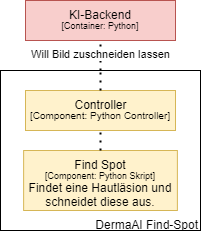

The diagram above was exported from draw.io. Its source (the exported page's mxGraphModel, read from the mxfile embedded in the PNG):
<mxGraphModel dx="925" dy="545" grid="1" gridSize="10" guides="1" tooltips="1" connect="1" arrows="1" fold="1" page="1" pageScale="1" pageWidth="1169" pageHeight="827" math="0" shadow="0">
  <root>
    <mxCell id="0" />
    <mxCell id="1" parent="0" />
    <mxCell id="jS8n_gaBKW0oPNZiw0fe-1" value="" style="rounded=0;whiteSpace=wrap;html=1;" vertex="1" parent="1">
      <mxGeometry x="470" y="200" width="200" height="160" as="geometry" />
    </mxCell>
    <mxCell id="jS8n_gaBKW0oPNZiw0fe-5" value="" style="rounded=0;whiteSpace=wrap;html=1;fillColor=#f8cecc;strokeColor=#b85450;" vertex="1" parent="1">
      <mxGeometry x="495" y="130" width="150" height="40" as="geometry" />
    </mxCell>
    <mxCell id="jS8n_gaBKW0oPNZiw0fe-6" value="KI-Backend" style="text;html=1;align=center;verticalAlign=middle;whiteSpace=wrap;rounded=0;" vertex="1" parent="1">
      <mxGeometry x="530" y="130" width="80" height="30" as="geometry" />
    </mxCell>
    <mxCell id="jS8n_gaBKW0oPNZiw0fe-7" value="&lt;font style=&quot;font-size: 9px;&quot;&gt;[Container: Python]&lt;/font&gt;" style="text;html=1;align=center;verticalAlign=middle;whiteSpace=wrap;rounded=0;" vertex="1" parent="1">
      <mxGeometry x="530" y="150" width="80" height="10" as="geometry" />
    </mxCell>
    <mxCell id="jS8n_gaBKW0oPNZiw0fe-8" value="" style="endArrow=none;dashed=1;html=1;dashPattern=1 3;strokeWidth=2;rounded=0;entryX=0.5;entryY=1;entryDx=0;entryDy=0;exitX=0.5;exitY=0;exitDx=0;exitDy=0;" edge="1" parent="1" source="jS8n_gaBKW0oPNZiw0fe-1" target="jS8n_gaBKW0oPNZiw0fe-5">
      <mxGeometry width="50" height="50" relative="1" as="geometry">
        <mxPoint x="450" y="170" as="sourcePoint" />
        <mxPoint x="500" y="120" as="targetPoint" />
      </mxGeometry>
    </mxCell>
    <mxCell id="jS8n_gaBKW0oPNZiw0fe-9" value="Will Bild zuschneiden lassen" style="edgeLabel;html=1;align=center;verticalAlign=middle;resizable=0;points=[];" vertex="1" connectable="0" parent="jS8n_gaBKW0oPNZiw0fe-8">
      <mxGeometry x="0.0976" relative="1" as="geometry">
        <mxPoint as="offset" />
      </mxGeometry>
    </mxCell>
    <mxCell id="jS8n_gaBKW0oPNZiw0fe-43" value="" style="endArrow=none;dashed=1;html=1;dashPattern=1 3;strokeWidth=2;rounded=0;entryX=1;entryY=0.5;entryDx=0;entryDy=0;exitX=0;exitY=0.5;exitDx=0;exitDy=0;" edge="1" parent="1" source="jS8n_gaBKW0oPNZiw0fe-40">
      <mxGeometry width="50" height="50" relative="1" as="geometry">
        <mxPoint x="800" y="500" as="sourcePoint" />
        <mxPoint x="848.75" y="449" as="targetPoint" />
      </mxGeometry>
    </mxCell>
    <mxCell id="jS8n_gaBKW0oPNZiw0fe-47" value="" style="endArrow=none;dashed=1;html=1;dashPattern=1 3;strokeWidth=2;rounded=0;entryX=0;entryY=0.5;entryDx=0;entryDy=0;exitX=1;exitY=0.5;exitDx=0;exitDy=0;" edge="1" parent="1" source="jS8n_gaBKW0oPNZiw0fe-44">
      <mxGeometry width="50" height="50" relative="1" as="geometry">
        <mxPoint x="300" y="500" as="sourcePoint" />
        <mxPoint x="288.75" y="449" as="targetPoint" />
      </mxGeometry>
    </mxCell>
    <mxCell id="jS8n_gaBKW0oPNZiw0fe-56" value="" style="rounded=0;whiteSpace=wrap;html=1;fillColor=#fff2cc;strokeColor=#d6b656;" vertex="1" parent="1">
      <mxGeometry x="495" y="220" width="150" height="40" as="geometry" />
    </mxCell>
    <mxCell id="jS8n_gaBKW0oPNZiw0fe-57" value="Controller" style="text;html=1;align=center;verticalAlign=middle;whiteSpace=wrap;rounded=0;" vertex="1" parent="1">
      <mxGeometry x="518.75" y="220" width="102.5" height="30" as="geometry" />
    </mxCell>
    <mxCell id="jS8n_gaBKW0oPNZiw0fe-58" value="&lt;font style=&quot;font-size: 10px;&quot;&gt;[Component: Python Controller]&lt;/font&gt;" style="text;html=1;align=center;verticalAlign=middle;whiteSpace=wrap;rounded=0;" vertex="1" parent="1">
      <mxGeometry x="495" y="240" width="150" height="10" as="geometry" />
    </mxCell>
    <mxCell id="jS8n_gaBKW0oPNZiw0fe-59" value="" style="endArrow=none;dashed=1;html=1;dashPattern=1 3;strokeWidth=2;rounded=0;entryX=0.5;entryY=0;entryDx=0;entryDy=0;exitX=0.5;exitY=0;exitDx=0;exitDy=0;" edge="1" parent="1" source="jS8n_gaBKW0oPNZiw0fe-57" target="jS8n_gaBKW0oPNZiw0fe-1">
      <mxGeometry width="50" height="50" relative="1" as="geometry">
        <mxPoint x="590" y="270" as="sourcePoint" />
        <mxPoint x="640" y="220" as="targetPoint" />
      </mxGeometry>
    </mxCell>
    <mxCell id="jS8n_gaBKW0oPNZiw0fe-60" value="&lt;br&gt;&lt;br&gt;Findet eine Hautläsion und schneidet diese aus." style="rounded=0;whiteSpace=wrap;html=1;fillColor=#fff2cc;strokeColor=#d6b656;" vertex="1" parent="1">
      <mxGeometry x="493.13" y="280" width="153.75" height="60" as="geometry" />
    </mxCell>
    <mxCell id="jS8n_gaBKW0oPNZiw0fe-61" value="Find Spot" style="text;html=1;align=center;verticalAlign=middle;whiteSpace=wrap;rounded=0;" vertex="1" parent="1">
      <mxGeometry x="540" y="290" width="60" height="10" as="geometry" />
    </mxCell>
    <mxCell id="jS8n_gaBKW0oPNZiw0fe-62" value="&lt;font style=&quot;font-size: 9px;&quot;&gt;[Component: Python Skript]&lt;/font&gt;" style="text;html=1;align=center;verticalAlign=middle;whiteSpace=wrap;rounded=0;" vertex="1" parent="1">
      <mxGeometry x="510" y="300" width="120" height="10" as="geometry" />
    </mxCell>
    <mxCell id="jS8n_gaBKW0oPNZiw0fe-63" value="DermaAI Find-Spot" style="text;html=1;align=right;verticalAlign=middle;whiteSpace=wrap;rounded=0;" vertex="1" parent="1">
      <mxGeometry x="560" y="340" width="110" height="30" as="geometry" />
    </mxCell>
    <mxCell id="jS8n_gaBKW0oPNZiw0fe-64" value="" style="endArrow=none;dashed=1;html=1;dashPattern=1 3;strokeWidth=2;rounded=0;entryX=0.5;entryY=1;entryDx=0;entryDy=0;" edge="1" parent="1" target="jS8n_gaBKW0oPNZiw0fe-56">
      <mxGeometry width="50" height="50" relative="1" as="geometry">
        <mxPoint x="570" y="280" as="sourcePoint" />
        <mxPoint x="630" y="310" as="targetPoint" />
      </mxGeometry>
    </mxCell>
  </root>
</mxGraphModel>